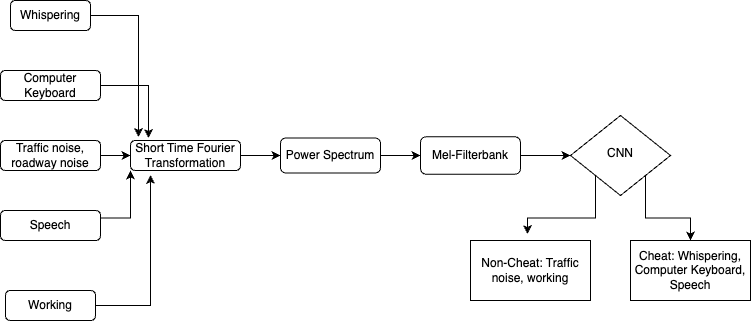

The diagram above was exported from draw.io. Its source (the exported page's mxGraphModel, read from the mxfile embedded in the PNG):
<mxGraphModel dx="1482" dy="710" grid="1" gridSize="10" guides="1" tooltips="1" connect="1" arrows="1" fold="1" page="1" pageScale="1" pageWidth="827" pageHeight="1169" math="0" shadow="0">
  <root>
    <mxCell id="WIyWlLk6GJQsqaUBKTNV-0" />
    <mxCell id="WIyWlLk6GJQsqaUBKTNV-1" parent="WIyWlLk6GJQsqaUBKTNV-0" />
    <mxCell id="SE0em6s59KA2vPCWT1q5-11" style="edgeStyle=orthogonalEdgeStyle;rounded=0;orthogonalLoop=1;jettySize=auto;html=1;exitX=1;exitY=0.5;exitDx=0;exitDy=0;entryX=0.073;entryY=-0.117;entryDx=0;entryDy=0;entryPerimeter=0;" edge="1" parent="WIyWlLk6GJQsqaUBKTNV-1" source="WIyWlLk6GJQsqaUBKTNV-3" target="WIyWlLk6GJQsqaUBKTNV-12">
      <mxGeometry relative="1" as="geometry" />
    </mxCell>
    <mxCell id="WIyWlLk6GJQsqaUBKTNV-3" value="Whispering" style="rounded=1;whiteSpace=wrap;html=1;fontSize=12;glass=0;strokeWidth=1;shadow=0;" parent="WIyWlLk6GJQsqaUBKTNV-1" vertex="1">
      <mxGeometry x="60" y="120" width="80" height="30" as="geometry" />
    </mxCell>
    <mxCell id="SE0em6s59KA2vPCWT1q5-22" style="edgeStyle=orthogonalEdgeStyle;rounded=0;orthogonalLoop=1;jettySize=auto;html=1;exitX=0;exitY=1;exitDx=0;exitDy=0;entryX=0.475;entryY=-0.108;entryDx=0;entryDy=0;entryPerimeter=0;" edge="1" parent="WIyWlLk6GJQsqaUBKTNV-1" source="WIyWlLk6GJQsqaUBKTNV-6" target="SE0em6s59KA2vPCWT1q5-21">
      <mxGeometry relative="1" as="geometry" />
    </mxCell>
    <mxCell id="SE0em6s59KA2vPCWT1q5-23" style="edgeStyle=orthogonalEdgeStyle;rounded=0;orthogonalLoop=1;jettySize=auto;html=1;exitX=1;exitY=1;exitDx=0;exitDy=0;entryX=0.5;entryY=0;entryDx=0;entryDy=0;" edge="1" parent="WIyWlLk6GJQsqaUBKTNV-1" source="WIyWlLk6GJQsqaUBKTNV-6" target="SE0em6s59KA2vPCWT1q5-20">
      <mxGeometry relative="1" as="geometry" />
    </mxCell>
    <mxCell id="WIyWlLk6GJQsqaUBKTNV-6" value="CNN" style="rhombus;whiteSpace=wrap;html=1;shadow=0;fontFamily=Helvetica;fontSize=12;align=center;strokeWidth=1;spacing=6;spacingTop=-4;" parent="WIyWlLk6GJQsqaUBKTNV-1" vertex="1">
      <mxGeometry x="620" y="235" width="100" height="80" as="geometry" />
    </mxCell>
    <mxCell id="SE0em6s59KA2vPCWT1q5-18" style="edgeStyle=orthogonalEdgeStyle;rounded=0;orthogonalLoop=1;jettySize=auto;html=1;exitX=1;exitY=0.5;exitDx=0;exitDy=0;entryX=0;entryY=0.5;entryDx=0;entryDy=0;" edge="1" parent="WIyWlLk6GJQsqaUBKTNV-1" source="WIyWlLk6GJQsqaUBKTNV-7" target="SE0em6s59KA2vPCWT1q5-5">
      <mxGeometry relative="1" as="geometry" />
    </mxCell>
    <mxCell id="WIyWlLk6GJQsqaUBKTNV-7" value="Power Spectrum" style="rounded=1;whiteSpace=wrap;html=1;fontSize=12;glass=0;strokeWidth=1;shadow=0;" parent="WIyWlLk6GJQsqaUBKTNV-1" vertex="1">
      <mxGeometry x="330" y="257.5" width="100" height="35" as="geometry" />
    </mxCell>
    <mxCell id="SE0em6s59KA2vPCWT1q5-17" style="edgeStyle=orthogonalEdgeStyle;rounded=0;orthogonalLoop=1;jettySize=auto;html=1;exitX=1;exitY=0.5;exitDx=0;exitDy=0;entryX=0;entryY=0.5;entryDx=0;entryDy=0;" edge="1" parent="WIyWlLk6GJQsqaUBKTNV-1" source="WIyWlLk6GJQsqaUBKTNV-12" target="WIyWlLk6GJQsqaUBKTNV-7">
      <mxGeometry relative="1" as="geometry" />
    </mxCell>
    <mxCell id="WIyWlLk6GJQsqaUBKTNV-12" value="Short Time Fourier Transformation" style="rounded=1;whiteSpace=wrap;html=1;fontSize=12;glass=0;strokeWidth=1;shadow=0;" parent="WIyWlLk6GJQsqaUBKTNV-1" vertex="1">
      <mxGeometry x="180" y="260" width="110" height="30" as="geometry" />
    </mxCell>
    <mxCell id="SE0em6s59KA2vPCWT1q5-12" style="edgeStyle=orthogonalEdgeStyle;rounded=0;orthogonalLoop=1;jettySize=auto;html=1;exitX=1;exitY=0.5;exitDx=0;exitDy=0;entryX=0.164;entryY=-0.083;entryDx=0;entryDy=0;entryPerimeter=0;" edge="1" parent="WIyWlLk6GJQsqaUBKTNV-1" source="SE0em6s59KA2vPCWT1q5-0" target="WIyWlLk6GJQsqaUBKTNV-12">
      <mxGeometry relative="1" as="geometry">
        <mxPoint x="180" y="270" as="targetPoint" />
      </mxGeometry>
    </mxCell>
    <mxCell id="SE0em6s59KA2vPCWT1q5-0" value="Computer Keyboard" style="rounded=1;whiteSpace=wrap;html=1;fontSize=12;glass=0;strokeWidth=1;shadow=0;" vertex="1" parent="WIyWlLk6GJQsqaUBKTNV-1">
      <mxGeometry x="50" y="190" width="100" height="30" as="geometry" />
    </mxCell>
    <mxCell id="SE0em6s59KA2vPCWT1q5-10" style="edgeStyle=orthogonalEdgeStyle;rounded=0;orthogonalLoop=1;jettySize=auto;html=1;exitX=1;exitY=0.25;exitDx=0;exitDy=0;entryX=0;entryY=1;entryDx=0;entryDy=0;" edge="1" parent="WIyWlLk6GJQsqaUBKTNV-1" source="SE0em6s59KA2vPCWT1q5-1" target="WIyWlLk6GJQsqaUBKTNV-12">
      <mxGeometry relative="1" as="geometry" />
    </mxCell>
    <mxCell id="SE0em6s59KA2vPCWT1q5-1" value="Speech" style="rounded=1;whiteSpace=wrap;html=1;fontSize=12;glass=0;strokeWidth=1;shadow=0;" vertex="1" parent="WIyWlLk6GJQsqaUBKTNV-1">
      <mxGeometry x="50" y="330" width="100" height="30" as="geometry" />
    </mxCell>
    <mxCell id="SE0em6s59KA2vPCWT1q5-9" style="edgeStyle=orthogonalEdgeStyle;rounded=0;orthogonalLoop=1;jettySize=auto;html=1;exitX=1;exitY=0.5;exitDx=0;exitDy=0;entryX=0;entryY=0.5;entryDx=0;entryDy=0;" edge="1" parent="WIyWlLk6GJQsqaUBKTNV-1" source="SE0em6s59KA2vPCWT1q5-2" target="WIyWlLk6GJQsqaUBKTNV-12">
      <mxGeometry relative="1" as="geometry" />
    </mxCell>
    <mxCell id="SE0em6s59KA2vPCWT1q5-2" value="Traffic noise, roadway noise" style="rounded=1;whiteSpace=wrap;html=1;fontSize=12;glass=0;strokeWidth=1;shadow=0;" vertex="1" parent="WIyWlLk6GJQsqaUBKTNV-1">
      <mxGeometry x="50" y="260" width="100" height="30" as="geometry" />
    </mxCell>
    <mxCell id="SE0em6s59KA2vPCWT1q5-14" style="edgeStyle=orthogonalEdgeStyle;rounded=0;orthogonalLoop=1;jettySize=auto;html=1;exitX=1;exitY=0.5;exitDx=0;exitDy=0;entryX=0.182;entryY=1.15;entryDx=0;entryDy=0;entryPerimeter=0;" edge="1" parent="WIyWlLk6GJQsqaUBKTNV-1" source="SE0em6s59KA2vPCWT1q5-4" target="WIyWlLk6GJQsqaUBKTNV-12">
      <mxGeometry relative="1" as="geometry" />
    </mxCell>
    <mxCell id="SE0em6s59KA2vPCWT1q5-4" value="Working" style="rounded=1;whiteSpace=wrap;html=1;fontSize=12;glass=0;strokeWidth=1;shadow=0;" vertex="1" parent="WIyWlLk6GJQsqaUBKTNV-1">
      <mxGeometry x="55" y="410" width="90" height="30" as="geometry" />
    </mxCell>
    <mxCell id="SE0em6s59KA2vPCWT1q5-19" style="edgeStyle=orthogonalEdgeStyle;rounded=0;orthogonalLoop=1;jettySize=auto;html=1;exitX=1;exitY=0.5;exitDx=0;exitDy=0;entryX=0;entryY=0.5;entryDx=0;entryDy=0;" edge="1" parent="WIyWlLk6GJQsqaUBKTNV-1" source="SE0em6s59KA2vPCWT1q5-5" target="WIyWlLk6GJQsqaUBKTNV-6">
      <mxGeometry relative="1" as="geometry" />
    </mxCell>
    <mxCell id="SE0em6s59KA2vPCWT1q5-5" value="Mel-Filterbank" style="rounded=1;whiteSpace=wrap;html=1;fontSize=12;glass=0;strokeWidth=1;shadow=0;" vertex="1" parent="WIyWlLk6GJQsqaUBKTNV-1">
      <mxGeometry x="470" y="256.25" width="100" height="37.5" as="geometry" />
    </mxCell>
    <mxCell id="SE0em6s59KA2vPCWT1q5-20" value="Cheat: Whispering, Computer Keyboard, Speech" style="rounded=0;whiteSpace=wrap;html=1;" vertex="1" parent="WIyWlLk6GJQsqaUBKTNV-1">
      <mxGeometry x="680" y="360" width="120" height="60" as="geometry" />
    </mxCell>
    <mxCell id="SE0em6s59KA2vPCWT1q5-21" value="Non-Cheat: Traffic noise, working" style="rounded=0;whiteSpace=wrap;html=1;" vertex="1" parent="WIyWlLk6GJQsqaUBKTNV-1">
      <mxGeometry x="520" y="360" width="120" height="60" as="geometry" />
    </mxCell>
  </root>
</mxGraphModel>